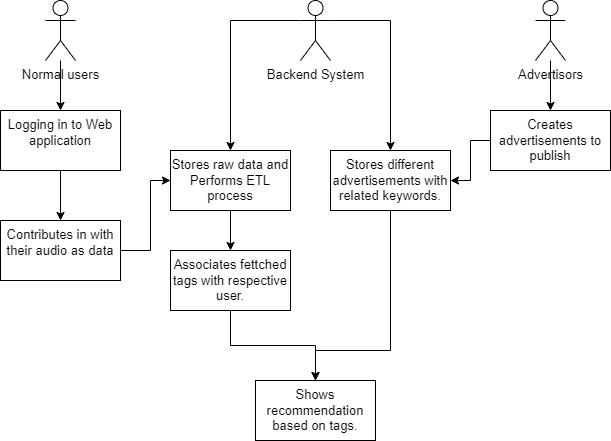

The diagram above was exported from draw.io. Its source (the exported page's mxGraphModel, read from the mxfile embedded in the PNG):
<mxGraphModel dx="868" dy="553" grid="1" gridSize="10" guides="1" tooltips="1" connect="1" arrows="1" fold="1" page="1" pageScale="1" pageWidth="850" pageHeight="1100" math="0" shadow="0">
  <root>
    <mxCell id="0" />
    <mxCell id="1" parent="0" />
    <mxCell id="D5ZIsGS-PxP3hjj8_XC_-7" value="" style="edgeStyle=orthogonalEdgeStyle;rounded=0;orthogonalLoop=1;jettySize=auto;html=1;fontSize=13;" parent="1" target="D5ZIsGS-PxP3hjj8_XC_-6" edge="1">
      <mxGeometry relative="1" as="geometry">
        <mxPoint x="170" y="140" as="sourcePoint" />
      </mxGeometry>
    </mxCell>
    <mxCell id="D5ZIsGS-PxP3hjj8_XC_-2" value="Normal users" style="shape=umlActor;verticalLabelPosition=bottom;verticalAlign=top;html=1;outlineConnect=0;fontSize=13;" parent="1" vertex="1">
      <mxGeometry x="155" y="80" width="30" height="60" as="geometry" />
    </mxCell>
    <mxCell id="D5ZIsGS-PxP3hjj8_XC_-13" value="" style="edgeStyle=orthogonalEdgeStyle;rounded=0;orthogonalLoop=1;jettySize=auto;html=1;fontSize=13;" parent="1" source="D5ZIsGS-PxP3hjj8_XC_-3" target="D5ZIsGS-PxP3hjj8_XC_-12" edge="1">
      <mxGeometry relative="1" as="geometry" />
    </mxCell>
    <mxCell id="D5ZIsGS-PxP3hjj8_XC_-3" value="Advertisors" style="shape=umlActor;verticalLabelPosition=bottom;verticalAlign=top;html=1;outlineConnect=0;fontSize=13;" parent="1" vertex="1">
      <mxGeometry x="645" y="80" width="30" height="60" as="geometry" />
    </mxCell>
    <mxCell id="D5ZIsGS-PxP3hjj8_XC_-11" value="" style="edgeStyle=orthogonalEdgeStyle;rounded=0;orthogonalLoop=1;jettySize=auto;html=1;fontSize=13;" parent="1" source="D5ZIsGS-PxP3hjj8_XC_-6" target="D5ZIsGS-PxP3hjj8_XC_-10" edge="1">
      <mxGeometry relative="1" as="geometry" />
    </mxCell>
    <mxCell id="D5ZIsGS-PxP3hjj8_XC_-6" value="&lt;span&gt;Logging in to Web application&lt;/span&gt;" style="whiteSpace=wrap;html=1;fontSize=13;verticalAlign=top;" parent="1" vertex="1">
      <mxGeometry x="110" y="190" width="120" height="60" as="geometry" />
    </mxCell>
    <mxCell id="D5ZIsGS-PxP3hjj8_XC_-19" value="" style="edgeStyle=orthogonalEdgeStyle;rounded=0;orthogonalLoop=1;jettySize=auto;html=1;fontSize=13;exitX=1;exitY=0.5;exitDx=0;exitDy=0;entryX=0;entryY=0.5;entryDx=0;entryDy=0;" parent="1" source="D5ZIsGS-PxP3hjj8_XC_-10" target="D5ZIsGS-PxP3hjj8_XC_-18" edge="1">
      <mxGeometry relative="1" as="geometry">
        <Array as="points">
          <mxPoint x="260" y="330" />
          <mxPoint x="260" y="260" />
        </Array>
      </mxGeometry>
    </mxCell>
    <mxCell id="D5ZIsGS-PxP3hjj8_XC_-10" value="Contributes in with their audio as data" style="whiteSpace=wrap;html=1;fontSize=13;verticalAlign=top;" parent="1" vertex="1">
      <mxGeometry x="110" y="300" width="120" height="60" as="geometry" />
    </mxCell>
    <mxCell id="D5ZIsGS-PxP3hjj8_XC_-15" value="" style="edgeStyle=orthogonalEdgeStyle;rounded=0;orthogonalLoop=1;jettySize=auto;html=1;fontSize=13;" parent="1" source="D5ZIsGS-PxP3hjj8_XC_-12" target="D5ZIsGS-PxP3hjj8_XC_-14" edge="1">
      <mxGeometry relative="1" as="geometry" />
    </mxCell>
    <mxCell id="D5ZIsGS-PxP3hjj8_XC_-12" value="Creates advertisements to publish" style="whiteSpace=wrap;html=1;fontSize=13;verticalAlign=top;" parent="1" vertex="1">
      <mxGeometry x="600" y="190" width="120" height="60" as="geometry" />
    </mxCell>
    <mxCell id="D5ZIsGS-PxP3hjj8_XC_-27" style="edgeStyle=orthogonalEdgeStyle;rounded=0;orthogonalLoop=1;jettySize=auto;html=1;entryX=0.5;entryY=0;entryDx=0;entryDy=0;fontSize=13;" parent="1" source="D5ZIsGS-PxP3hjj8_XC_-14" target="D5ZIsGS-PxP3hjj8_XC_-25" edge="1">
      <mxGeometry relative="1" as="geometry">
        <Array as="points">
          <mxPoint x="500" y="430" />
          <mxPoint x="425" y="430" />
        </Array>
      </mxGeometry>
    </mxCell>
    <mxCell id="D5ZIsGS-PxP3hjj8_XC_-14" value="Stores different advertisements with related keywords." style="whiteSpace=wrap;html=1;fontSize=13;verticalAlign=top;" parent="1" vertex="1">
      <mxGeometry x="440" y="230" width="120" height="60" as="geometry" />
    </mxCell>
    <mxCell id="D5ZIsGS-PxP3hjj8_XC_-17" value="" style="edgeStyle=orthogonalEdgeStyle;rounded=0;orthogonalLoop=1;jettySize=auto;html=1;fontSize=13;exitX=1;exitY=0.3333333333333333;exitDx=0;exitDy=0;exitPerimeter=0;" parent="1" source="D5ZIsGS-PxP3hjj8_XC_-16" target="D5ZIsGS-PxP3hjj8_XC_-14" edge="1">
      <mxGeometry relative="1" as="geometry">
        <Array as="points">
          <mxPoint x="500" y="100" />
        </Array>
      </mxGeometry>
    </mxCell>
    <mxCell id="D5ZIsGS-PxP3hjj8_XC_-16" value="Backend System" style="shape=umlActor;verticalLabelPosition=bottom;verticalAlign=top;html=1;outlineConnect=0;fontSize=13;" parent="1" vertex="1">
      <mxGeometry x="410" y="80" width="30" height="60" as="geometry" />
    </mxCell>
    <mxCell id="D5ZIsGS-PxP3hjj8_XC_-20" style="edgeStyle=orthogonalEdgeStyle;rounded=0;orthogonalLoop=1;jettySize=auto;html=1;fontSize=13;exitX=0;exitY=0.3333333333333333;exitDx=0;exitDy=0;exitPerimeter=0;" parent="1" source="D5ZIsGS-PxP3hjj8_XC_-16" target="D5ZIsGS-PxP3hjj8_XC_-18" edge="1">
      <mxGeometry relative="1" as="geometry">
        <mxPoint x="360" y="220" as="targetPoint" />
      </mxGeometry>
    </mxCell>
    <mxCell id="D5ZIsGS-PxP3hjj8_XC_-24" value="" style="edgeStyle=orthogonalEdgeStyle;rounded=0;orthogonalLoop=1;jettySize=auto;html=1;fontSize=13;" parent="1" source="D5ZIsGS-PxP3hjj8_XC_-18" target="D5ZIsGS-PxP3hjj8_XC_-23" edge="1">
      <mxGeometry relative="1" as="geometry" />
    </mxCell>
    <mxCell id="D5ZIsGS-PxP3hjj8_XC_-18" value="Stores raw data and Performs ETL process" style="whiteSpace=wrap;html=1;fontSize=13;verticalAlign=top;" parent="1" vertex="1">
      <mxGeometry x="280" y="230" width="120" height="60" as="geometry" />
    </mxCell>
    <mxCell id="D5ZIsGS-PxP3hjj8_XC_-26" value="" style="edgeStyle=orthogonalEdgeStyle;rounded=0;orthogonalLoop=1;jettySize=auto;html=1;fontSize=13;" parent="1" source="D5ZIsGS-PxP3hjj8_XC_-23" target="D5ZIsGS-PxP3hjj8_XC_-25" edge="1">
      <mxGeometry relative="1" as="geometry" />
    </mxCell>
    <mxCell id="D5ZIsGS-PxP3hjj8_XC_-23" value="Associates fettched tags with respective user." style="whiteSpace=wrap;html=1;fontSize=13;verticalAlign=top;" parent="1" vertex="1">
      <mxGeometry x="280" y="330" width="120" height="60" as="geometry" />
    </mxCell>
    <mxCell id="D5ZIsGS-PxP3hjj8_XC_-25" value="Shows recommendation based on tags." style="whiteSpace=wrap;html=1;fontSize=13;verticalAlign=top;" parent="1" vertex="1">
      <mxGeometry x="365" y="460" width="120" height="60" as="geometry" />
    </mxCell>
  </root>
</mxGraphModel>